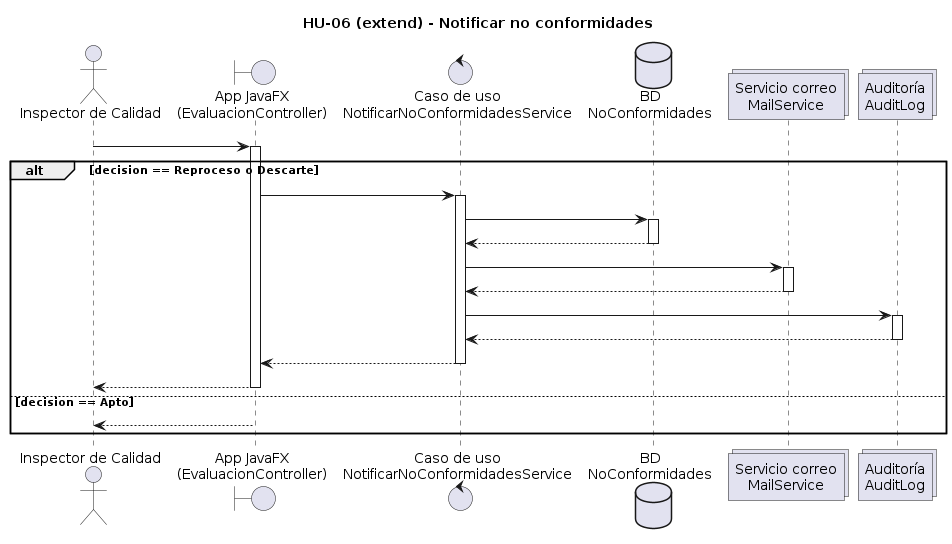

The diagram above was rendered by PlantUML. Its source (embedded in the PNG):
@startuml
title HU-06 (extend) - Notificar no conformidades

actor "Inspector de Calidad" as Insp
boundary "App JavaFX\n(EvaluacionController)" as App
control "Caso de uso\nNotificarNoConformidadesService" as UC
database "BD\nNoConformidades" as DB
collections "Servicio correo\nMailService" as Mail
collections "Auditoría\nAuditLog" as Audit

Insp -> App: notificarNoConformidad(loteId, decision)
activate App

alt decision == Reproceso o Descarte
    App -> UC: registrarYNotificarNC(loteId, decision, datosNC)
    activate UC

    UC -> DB: guardarNoConformidad(datosNC)
    activate DB
    DB --> UC: idNC
    deactivate DB

    UC -> Mail: enviarCorreosNC(idNC, destinatarios)
    activate Mail
    Mail --> UC: ok
    deactivate Mail

    UC -> Audit: registrarNotificacionNC(usuario, idNC)
    activate Audit
    Audit --> UC: ok
    deactivate Audit

    UC --> App: ok
    deactivate UC
    App --> Insp: mostrarMensaje("NC registrada y notificada")
    deactivate App
else decision == Apto
    App --> Insp: noSeRequiereNotificacion()
    deactivate App
end
@enduml